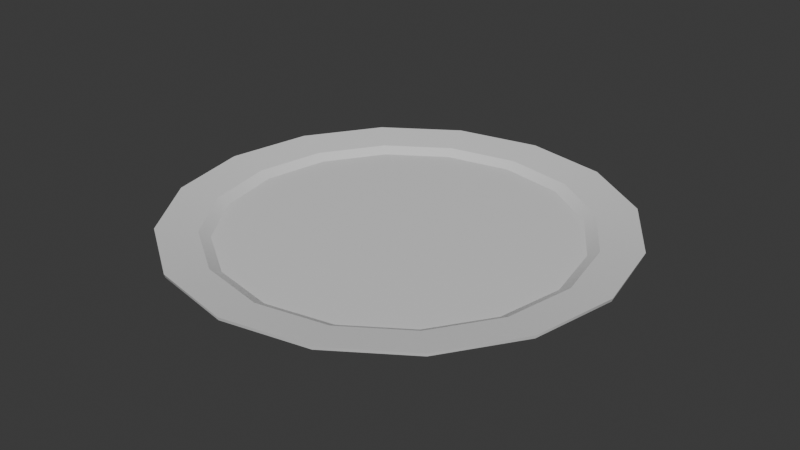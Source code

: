 # Source: plate.blend  (saved by Blender 5.0.118; exported with 4.5.12 LTS)
import bpy
from mathutils import Matrix  # noqa: F401  (used for matrix-valued properties, if any)

bpy.ops.wm.read_factory_settings(use_empty=True)
scene = bpy.context.scene
scene.name = 'Scene'

# ---- materials (node trees are filled in below, after node groups)
mat_plate = bpy.data.materials.new('Plate')
mat_plate.alpha_threshold = 0.0
mat_plate.use_backface_culling_lightprobe_volume = False
mat_plate.roughness = 0.5
mat_plate.line_color = (0.0, 0.0, 0.0, 1.0)

# ---- material node trees
mat_plate.use_nodes = True; mat_plate.node_tree.nodes.clear()
_N = mat_plate.node_tree.nodes; _L = mat_plate.node_tree.links
n0 = _N.new('ShaderNodeOutputMaterial'); n0.name = 'Material Output'; n0.location = (699, 147)
n1 = _N.new('ShaderNodeBsdfPrincipled'); n1.name = 'Principled BSDF'; n1.location = (299, 147)
_L.new(n1.outputs[0], n0.inputs[0])
n0.is_active_output = True

# ---- world
world_world = bpy.data.worlds.new('World'); scene.world = world_world
world_world.use_nodes = True; world_world.node_tree.nodes.clear()
_N = world_world.node_tree.nodes; _L = world_world.node_tree.links
n0 = _N.new('ShaderNodeOutputWorld'); n0.name = 'World Output'; n0.location = (200, 100)
n1 = _N.new('ShaderNodeBackground'); n1.name = 'Background'; n1.location = (-200, 100)
n1.inputs[0].default_value = (0.05088, 0.05088, 0.05088, 1.0)
_L.new(n1.outputs[0], n0.inputs[0])
n0.is_active_output = True
world_world.color = (0.05088, 0.05088, 0.05088)
world_world.sun_shadow_jitter_overblur = 0.0

# ---- meshes
me_circle_001 = bpy.data.meshes.new('Circle.001')
me_circle_001.from_pydata([(0.0, 0.5, 0.0), (-0.1913, 0.4619, 0.0), (-0.3536, 0.3536, 0.0), (-0.4619, 0.1913, 0.0), (-0.5, 0.0, 0.0), (-0.4619, -0.1913, 0.0), (-0.3536, -0.3536, 0.0), (-0.1913, -0.4619, 0.0), (0.0, -0.5, 0.0), (0.1913, -0.4619, 0.0), (0.3536, -0.3536, 0.0), (0.4619, -0.1913, 0.0), (0.5, 0.0, 0.0), (0.4619, 0.1913, 0.0), (0.3536, 0.3536, 0.0), (0.1913, 0.4619, 0.0), (3.094e-11, 0.4979, -0.007279), (-0.1905, 0.46, -0.007279), (-0.3521, 0.3521, -0.007279), (-0.46, 0.1905, -0.007279), (-0.4979, -2.321e-11, -0.007279), (-0.46, -0.1905, -0.007279), (-0.3521, -0.3521, -0.007279), (-0.1905, -0.46, -0.007279), (3.094e-11, -0.4979, -0.007279), (0.1905, -0.46, -0.007279), (0.3521, -0.3521, -0.007279), (0.46, -0.1905, -0.007279), (0.4979, -2.321e-11, -0.007279), (0.46, 0.1905, -0.007279), (0.3521, 0.3521, -0.007279), (0.1905, 0.46, -0.007279), (-6.158e-10, 0.4122, -0.01781), (-0.1577, 0.3808, -0.01781), (-0.2915, 0.2915, -0.01781), (-0.3808, 0.1577, -0.01781), (-0.4122, -6.606e-10, -0.01781), (-0.3808, -0.1577, -0.01781), (-0.2915, -0.2915, -0.01781), (-0.1577, -0.3808, -0.01781), (-6.158e-10, -0.4122, -0.01781), (0.1577, -0.3808, -0.01781), (0.2915, -0.2915, -0.01781), (0.3808, -0.1577, -0.01781), (0.4122, -6.606e-10, -0.01781), (0.3808, 0.1577, -0.01781), (0.2915, 0.2915, -0.01781), (0.1577, 0.3808, -0.01781), (-3.539e-10, 0.3873, -0.0301), (-0.1482, 0.3578, -0.0301), (-0.2739, 0.2739, -0.0301), (-0.3578, 0.1482, -0.0301), (-0.3873, -6.208e-10, -0.0301), (-0.3578, -0.1482, -0.0301), (-0.2739, -0.2739, -0.0301), (-0.1482, -0.3578, -0.0301), (-3.539e-10, -0.3873, -0.0301), (0.1482, -0.3578, -0.0301), (0.2739, -0.2739, -0.0301), (0.3578, -0.1482, -0.0301), (0.3873, -6.208e-10, -0.0301), (0.3578, 0.1482, -0.0301), (0.2739, 0.2739, -0.0301), (0.1482, 0.3578, -0.0301), (9.031e-10, 0.4123, -0.01118), (-0.1578, 0.3809, -0.01118), (-0.2916, 0.2916, -0.01118), (-0.3809, 0.1578, -0.01118), (-0.4123, -5.765e-10, -0.01118), (-0.3809, -0.1578, -0.01118), (-0.2916, -0.2916, -0.01118), (-0.1578, -0.3809, -0.01118), (9.031e-10, -0.4123, -0.01118), (0.1578, -0.3809, -0.01118), (0.2916, -0.2916, -0.01118), (0.3809, -0.1578, -0.01118), (0.4123, -5.765e-10, -0.01118), (0.3809, 0.1578, -0.01118), (0.2916, 0.2916, -0.01118), (0.1578, 0.3809, -0.01118), (9.252e-10, 0.3879, -0.02402), (-0.1485, 0.3584, -0.02402), (-0.2743, 0.2743, -0.02402), (-0.3584, 0.1485, -0.02402), (-0.3879, -5.424e-10, -0.02402), (-0.3584, -0.1485, -0.02402), (-0.2743, -0.2743, -0.02402), (-0.1485, -0.3584, -0.02402), (9.252e-10, -0.3879, -0.02402), (0.1485, -0.3584, -0.02402), (0.2743, -0.2743, -0.02402), (0.3584, -0.1485, -0.02402), (0.3879, -5.424e-10, -0.02402), (0.3584, 0.1485, -0.02402), (0.2743, 0.2743, -0.02402), (0.1485, 0.3584, -0.02402)], [], [(14, 13, 29, 30), (7, 6, 22, 23), (15, 14, 30, 31), (8, 7, 23, 24), (1, 0, 16, 17), (0, 15, 31, 16), (9, 8, 24, 25), (2, 1, 17, 18), (10, 9, 25, 26), (3, 2, 18, 19), (11, 10, 26, 27), (4, 3, 19, 20), (12, 11, 27, 28), (5, 4, 20, 21), (13, 12, 28, 29), (6, 5, 21, 22), (29, 28, 44, 45), (22, 21, 37, 38), (30, 29, 45, 46), (23, 22, 38, 39), (31, 30, 46, 47), (24, 23, 39, 40), (17, 16, 32, 33), (16, 31, 47, 32), (25, 24, 40, 41), (18, 17, 33, 34), (26, 25, 41, 42), (19, 18, 34, 35), (27, 26, 42, 43), (20, 19, 35, 36), (28, 27, 43, 44), (21, 20, 36, 37), (34, 33, 49, 50), (42, 41, 57, 58), (35, 34, 50, 51), (43, 42, 58, 59), (36, 35, 51, 52), (44, 43, 59, 60), (37, 36, 52, 53), (45, 44, 60, 61), (38, 37, 53, 54), (46, 45, 61, 62), (39, 38, 54, 55), (47, 46, 62, 63), (40, 39, 55, 56), (33, 32, 48, 49), (32, 47, 63, 48), (41, 40, 56, 57), (58, 54, 50), (50, 49, 48), (48, 63, 50), (63, 62, 50), (62, 61, 58), (61, 60, 58), (60, 59, 58), (58, 57, 54), (57, 56, 54), (56, 55, 54), (54, 53, 52), (52, 51, 54), (51, 50, 54), (50, 62, 58), (12, 13, 77, 76), (5, 6, 70, 69), (13, 14, 78, 77), (6, 7, 71, 70), (14, 15, 79, 78), (7, 8, 72, 71), (0, 1, 65, 64), (15, 0, 64, 79), (8, 9, 73, 72), (1, 2, 66, 65), (9, 10, 74, 73), (2, 3, 67, 66), (10, 11, 75, 74), (3, 4, 68, 67), (11, 12, 76, 75), (4, 5, 69, 68), (77, 78, 94, 93), (70, 71, 87, 86), (78, 79, 95, 94), (71, 72, 88, 87), (64, 65, 81, 80), (79, 64, 80, 95), (72, 73, 89, 88), (65, 66, 82, 81), (73, 74, 90, 89), (66, 67, 83, 82), (74, 75, 91, 90), (67, 68, 84, 83), (75, 76, 92, 91), (68, 69, 85, 84), (76, 77, 93, 92), (69, 70, 86, 85), (88, 92, 80), (80, 81, 82), (82, 83, 84), (84, 85, 86), (86, 87, 88), (88, 89, 90), (90, 91, 92), (92, 93, 94), (94, 95, 80), (80, 82, 84), (84, 86, 88), (88, 90, 92), (92, 94, 80), (80, 84, 88)])
me_circle_001.polygons.foreach_set('use_smooth', [True] * 108)
_k = set([(0, 1), (0, 15), (1, 2), (2, 3), (3, 4), (4, 5), (5, 6), (6, 7), (7, 8), (8, 9), (9, 10), (10, 11), (11, 12), (12, 13), (13, 14), (14, 15), (16, 17), (16, 31), (17, 18), (18, 19), (19, 20), (20, 21), (21, 22), (22, 23), (23, 24), (24, 25), (25, 26), (26, 27), (27, 28), (28, 29), (29, 30), (30, 31), (32, 33), (32, 47), (33, 34), (34, 35), (35, 36), (36, 37), (37, 38), (38, 39), (39, 40), (40, 41), (41, 42), (42, 43), (43, 44), (44, 45), (45, 46), (46, 47), (48, 49), (48, 63), (49, 50), (50, 51), (51, 52), (52, 53), (53, 54), (54, 55), (55, 56), (56, 57), (57, 58), (58, 59), (59, 60), (60, 61), (61, 62), (62, 63), (64, 65), (64, 79), (65, 66), (66, 67), (67, 68), (68, 69), (69, 70), (70, 71), (71, 72), (72, 73), (73, 74), (74, 75), (75, 76), (76, 77), (77, 78), (78, 79), (80, 81), (80, 95), (81, 82), (82, 83), (83, 84), (84, 85), (85, 86), (86, 87), (87, 88), (88, 89), (89, 90), (90, 91), (91, 92), (92, 93), (93, 94), (94, 95)])
me_circle_001.attributes.new('sharp_edge', 'BOOLEAN', 'EDGE').data.foreach_set('value', [ (min(e.vertices), max(e.vertices)) in _k for e in me_circle_001.edges])
_uv = me_circle_001.uv_layers.new(name='UVMap')
_uv.uv.foreach_set('vector', [0.5445, 0.3526, 0.5286, 0.4241, 0.5248, 0.4234, 0.5407, 0.3522, 0.5226, 0.5329, 0.5464, 0.4636, 0.5501, 0.4647, 0.5263, 0.5337, 0.5501, 0.2601, 0.5445, 0.3526, 0.5407, 0.3522, 0.5462, 0.2601, 0.5066, 0.6242, 0.5226, 0.5329, 0.5263, 0.5337, 0.5105, 0.6246, 0.5286, 0.06924, 0.5445, 0.1606, 0.5407, 0.161, 0.5248, 0.07005, 0.5445, 0.1606, 0.5501, 0.2601, 0.5462, 0.2601, 0.5407, 0.161, 0.501, 0.7237, 0.5066, 0.6242, 0.5105, 0.6246, 0.5049, 0.7237, 0.5047, -2.179e-08, 0.5286, 0.06924, 0.5248, 0.07005, 0.501, 0.00109, 0.5066, 0.8162, 0.501, 0.7237, 0.5049, 0.7237, 0.5105, 0.8159, 0.5557, 0.09133, 0.5716, -3.447e-08, 0.5754, 0.0008026, 0.5595, 0.09175, 0.5226, 0.8877, 0.5066, 0.8162, 0.5105, 0.8159, 0.5263, 0.8871, 0.5501, 0.1908, 0.5557, 0.09133, 0.5595, 0.09175, 0.554, 0.1908, 0.5464, 0.9273, 0.5226, 0.8877, 0.5263, 0.8871, 0.5501, 0.9264, 0.5557, 0.2834, 0.5501, 0.1908, 0.554, 0.1908, 0.5595, 0.283, 0.5286, 0.4241, 0.5047, 0.4636, 0.501, 0.4628, 0.5248, 0.4234, 0.5716, 0.3548, 0.5557, 0.2834, 0.5595, 0.283, 0.5754, 0.3542, 0.1082, 0.962, 0.03798, 0.8918, 0.0744, 0.8675, 0.1325, 0.9256, 0.2991, 0.501, 0.3908, 0.539, 0.3665, 0.5754, 0.2906, 0.544, 0.1999, 1.0, 0.1082, 0.962, 0.1325, 0.9256, 0.2084, 0.957, 0.1999, 0.501, 0.2991, 0.501, 0.2906, 0.544, 0.2084, 0.544, 0.2991, 1.0, 0.1999, 1.0, 0.2084, 0.957, 0.2906, 0.957, 0.1082, 0.539, 0.1999, 0.501, 0.2084, 0.544, 0.1325, 0.5754, 0.461, 0.8918, 0.3908, 0.962, 0.3665, 0.9256, 0.4246, 0.8675, 0.3908, 0.962, 0.2991, 1.0, 0.2906, 0.957, 0.3665, 0.9256, 0.03798, 0.6092, 0.1082, 0.539, 0.1325, 0.5754, 0.0744, 0.6335, 0.499, 0.8001, 0.461, 0.8918, 0.4246, 0.8675, 0.456, 0.7916, 2.454e-08, 0.7009, 0.03798, 0.6092, 0.0744, 0.6335, 0.04296, 0.7094, 0.499, 0.7009, 0.499, 0.8001, 0.456, 0.7916, 0.456, 0.7094, 2.277e-08, 0.8001, 2.454e-08, 0.7009, 0.04296, 0.7094, 0.04296, 0.7916, 0.461, 0.6092, 0.499, 0.7009, 0.456, 0.7094, 0.4246, 0.6335, 0.03798, 0.8918, 2.277e-08, 0.8001, 0.04296, 0.7916, 0.0744, 0.8675, 0.3908, 0.539, 0.461, 0.6092, 0.4246, 0.6335, 0.3665, 0.5754, 0.456, 0.7916, 0.4246, 0.8675, 0.414, 0.8605, 0.4435, 0.7891, 0.04296, 0.7094, 0.0744, 0.6335, 0.08496, 0.6406, 0.05541, 0.7119, 0.456, 0.7094, 0.456, 0.7916, 0.4435, 0.7891, 0.4435, 0.7119, 0.04296, 0.7916, 0.04296, 0.7094, 0.05541, 0.7119, 0.05541, 0.7891, 0.4246, 0.6335, 0.456, 0.7094, 0.4435, 0.7119, 0.414, 0.6406, 0.0744, 0.8675, 0.04296, 0.7916, 0.05541, 0.7891, 0.08496, 0.8605, 0.3665, 0.5754, 0.4246, 0.6335, 0.414, 0.6406, 0.3594, 0.586, 0.1325, 0.9256, 0.0744, 0.8675, 0.08496, 0.8605, 0.1395, 0.915, 0.2906, 0.544, 0.3665, 0.5754, 0.3594, 0.586, 0.2881, 0.5565, 0.2084, 0.957, 0.1325, 0.9256, 0.1395, 0.915, 0.2109, 0.9446, 0.2084, 0.544, 0.2906, 0.544, 0.2881, 0.5565, 0.2109, 0.5565, 0.2906, 0.957, 0.2084, 0.957, 0.2109, 0.9446, 0.2881, 0.9446, 0.1325, 0.5754, 0.2084, 0.544, 0.2109, 0.5565, 0.1395, 0.586, 0.4246, 0.8675, 0.3665, 0.9256, 0.3594, 0.915, 0.414, 0.8605, 0.3665, 0.9256, 0.2906, 0.957, 0.2881, 0.9446, 0.3594, 0.915, 0.0744, 0.6335, 0.1325, 0.5754, 0.1395, 0.586, 0.08496, 0.6406, 0.05541, 0.7119, 0.2881, 0.5565, 0.4435, 0.7891, 0.4435, 0.7891, 0.414, 0.8605, 0.3594, 0.915, 0.3594, 0.915, 0.2881, 0.9446, 0.4435, 0.7891, 0.2881, 0.9446, 0.2109, 0.9446, 0.4435, 0.7891, 0.2109, 0.9446, 0.1395, 0.915, 0.05541, 0.7119, 0.1395, 0.915, 0.08496, 0.8605, 0.05541, 0.7119, 0.08496, 0.8605, 0.05541, 0.7891, 0.05541, 0.7119, 0.05541, 0.7119, 0.08496, 0.6406, 0.2881, 0.5565, 0.08496, 0.6406, 0.1395, 0.586, 0.2881, 0.5565, 0.1395, 0.586, 0.2109, 0.5565, 0.2881, 0.5565, 0.2881, 0.5565, 0.3594, 0.586, 0.414, 0.6406, 0.414, 0.6406, 0.4435, 0.7119, 0.2881, 0.5565, 0.4435, 0.7119, 0.4435, 0.7891, 0.2881, 0.5565, 0.4435, 0.7891, 0.2109, 0.9446, 0.05541, 0.7119, 0.3004, 0.501, 0.2007, 0.501, 0.2094, 0.4571, 0.2916, 0.4571, 0.3004, -1.125e-08, 0.3924, 0.03814, 0.3675, 0.07538, 0.2916, 0.04393, 0.2007, 0.501, 0.1086, 0.4629, 0.1335, 0.4257, 0.2094, 0.4571, 0.3924, 0.03814, 0.4629, 0.1086, 0.4257, 0.1335, 0.3675, 0.07538, 0.1086, 0.4629, 0.03814, 0.3924, 0.07538, 0.3675, 0.1335, 0.4257, 0.4629, 0.1086, 0.501, 0.2007, 0.4571, 0.2094, 0.4257, 0.1335, -1.564e-08, 0.3004, -1.466e-08, 0.2007, 0.04393, 0.2094, 0.04393, 0.2916, 0.03814, 0.3924, -1.564e-08, 0.3004, 0.04393, 0.2916, 0.07538, 0.3675, 0.501, 0.2007, 0.501, 0.3004, 0.4571, 0.2916, 0.4571, 0.2094, -1.466e-08, 0.2007, 0.03814, 0.1086, 0.07538, 0.1335, 0.04393, 0.2094, 0.501, 0.3004, 0.4629, 0.3924, 0.4257, 0.3675, 0.4571, 0.2916, 0.03814, 0.1086, 0.1086, 0.03814, 0.1335, 0.07538, 0.07538, 0.1335, 0.4629, 0.3924, 0.3924, 0.4629, 0.3675, 0.4257, 0.4257, 0.3675, 0.1086, 0.03814, 0.2007, -1.224e-08, 0.2094, 0.04393, 0.1335, 0.07538, 0.3924, 0.4629, 0.3004, 0.501, 0.2916, 0.4571, 0.3675, 0.4257, 0.2007, -1.224e-08, 0.3004, -1.125e-08, 0.2916, 0.04393, 0.2094, 0.04393, 0.2094, 0.4571, 0.1335, 0.4257, 0.1404, 0.4153, 0.2119, 0.4449, 0.3675, 0.07538, 0.4257, 0.1335, 0.4153, 0.1404, 0.3606, 0.08574, 0.1335, 0.4257, 0.07538, 0.3675, 0.08574, 0.3606, 0.1404, 0.4153, 0.4257, 0.1335, 0.4571, 0.2094, 0.4449, 0.2119, 0.4153, 0.1404, 0.04393, 0.2916, 0.04393, 0.2094, 0.05615, 0.2119, 0.05615, 0.2892, 0.07538, 0.3675, 0.04393, 0.2916, 0.05615, 0.2892, 0.08574, 0.3606, 0.4571, 0.2094, 0.4571, 0.2916, 0.4449, 0.2892, 0.4449, 0.2119, 0.04393, 0.2094, 0.07538, 0.1335, 0.08574, 0.1404, 0.05615, 0.2119, 0.4571, 0.2916, 0.4257, 0.3675, 0.4153, 0.3606, 0.4449, 0.2892, 0.07538, 0.1335, 0.1335, 0.07538, 0.1404, 0.08574, 0.08574, 0.1404, 0.4257, 0.3675, 0.3675, 0.4257, 0.3606, 0.4153, 0.4153, 0.3606, 0.1335, 0.07538, 0.2094, 0.04393, 0.2119, 0.05615, 0.1404, 0.08574, 0.3675, 0.4257, 0.2916, 0.4571, 0.2892, 0.4449, 0.3606, 0.4153, 0.2094, 0.04393, 0.2916, 0.04393, 0.2892, 0.05615, 0.2119, 0.05615, 0.2916, 0.4571, 0.2094, 0.4571, 0.2119, 0.4449, 0.2892, 0.4449, 0.2916, 0.04393, 0.3675, 0.07538, 0.3606, 0.08574, 0.2892, 0.05615, 0.4449, 0.2119, 0.2892, 0.4449, 0.05615, 0.2892, 0.05615, 0.2892, 0.05615, 0.2119, 0.08574, 0.1404, 0.08574, 0.1404, 0.1404, 0.08574, 0.2119, 0.05615, 0.2119, 0.05615, 0.2892, 0.05615, 0.3606, 0.08574, 0.3606, 0.08574, 0.4153, 0.1404, 0.4449, 0.2119, 0.4449, 0.2119, 0.4449, 0.2892, 0.4153, 0.3606, 0.4153, 0.3606, 0.3606, 0.4153, 0.2892, 0.4449, 0.2892, 0.4449, 0.2119, 0.4449, 0.1404, 0.4153, 0.1404, 0.4153, 0.08574, 0.3606, 0.05615, 0.2892, 0.05615, 0.2892, 0.08574, 0.1404, 0.2119, 0.05615, 0.2119, 0.05615, 0.3606, 0.08574, 0.4449, 0.2119, 0.4449, 0.2119, 0.4153, 0.3606, 0.2892, 0.4449, 0.2892, 0.4449, 0.1404, 0.4153, 0.05615, 0.2892, 0.05615, 0.2892, 0.2119, 0.05615, 0.4449, 0.2119])
me_circle_001.materials.append(mat_plate)
me_circle_001.update()

# ---- objects
ob_circle = bpy.data.objects.new('Circle', me_circle_001)

# ---- transforms, parenting, visibility, modifiers, constraints
ob_circle.location = (0.0, 0.0, 0.03)

# ---- collection membership
scene.collection.objects.link(ob_circle)

# ---- scene / render settings (as saved in the file)
scene.frame_start = 1; scene.frame_end = 250; scene.frame_set(1)
scene.render.engine = 'CYCLES'
scene.render.bake_bias = 0.0
scene.render.bake_samples = 0
scene.cycles.sampling_pattern = 'TABULATED_SOBOL'
scene.cycles.bake_type = 'ROUGHNESS'
scene.eevee.use_volume_custom_range = False
bpy.context.view_layer.update()

# ---- added for rendering (the .blend has no active camera and no usable light): camera, sun
cam_auto = bpy.data.cameras.new('AutoCamera')
cam_auto.lens = 50.0
cam_auto.sensor_width = 36.0
cam_auto.clip_end = 1000.0
ob_auto_camera = bpy.data.objects.new('AutoCamera', cam_auto)
scene.collection.objects.link(ob_auto_camera)
ob_auto_camera.location = (1.30876, -1.57051, 1.06196)
ob_auto_camera.rotation_euler = (1.09748, -7.21219e-08, 0.694738)
scene.camera = ob_auto_camera
light_auto_sun = bpy.data.lights.new('AutoSun', 'SUN')
light_auto_sun.energy = 3.0
light_auto_sun.angle = 0.0523599
ob_auto_sun = bpy.data.objects.new('AutoSun', light_auto_sun)
scene.collection.objects.link(ob_auto_sun)
ob_auto_sun.rotation_euler = (0.872665, 0.174533, 0.523599)
bpy.context.view_layer.update()
